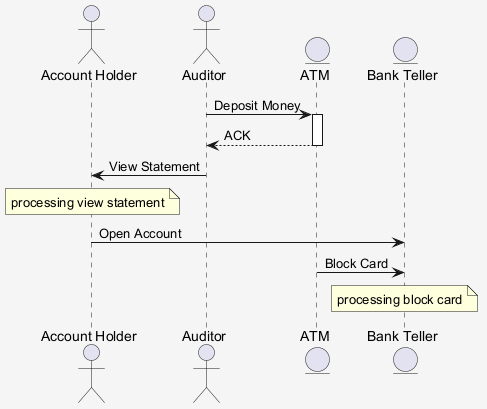

The diagram above was rendered by PlantUML. Its source (embedded in the PNG):
@startuml
skinparam shadowing false
skinparam backgroundColor #F5F5F5
actor "Account Holder" as AH
actor "Auditor" as A
entity "ATM" as A2
entity "Bank Teller" as BT
A -> A2 : Deposit Money
activate A2
A2 --> A : ACK
deactivate A2
A -> AH : View Statement
note over AH : processing view statement
AH -> BT : Open Account
A2 -> BT : Block Card
note over BT : processing block card
@enduml